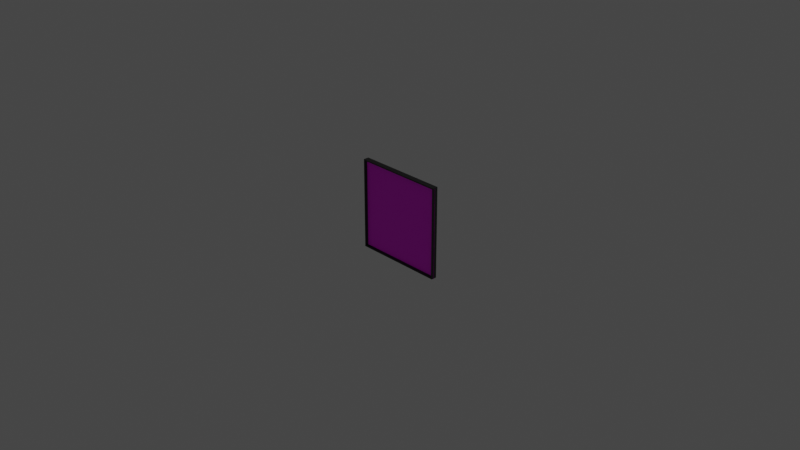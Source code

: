 # Source: Khung_anh_ngang.blend  (saved by Blender 2.90.8; exported with 4.5.12 LTS)
import bpy
from mathutils import Matrix  # noqa: F401  (used for matrix-valued properties, if any)

bpy.ops.wm.read_factory_settings(use_empty=True)
scene = bpy.context.scene
scene.name = 'Scene'

# ---- collections
col_collection = bpy.data.collections.new('Collection'); scene.collection.children.link(col_collection)

# ---- images (referenced by path relative to the original .blend; pixels are not part of the script)
import os
ASSET_DIR = os.environ.get("B2B_ASSET_DIR", "")  # directory of the original .blend (textures are referenced by path, not embedded)
HERE = os.path.dirname(os.path.abspath(__file__))  # packed textures are extracted next to this script under _unpacked/

def load_image(name, relpath, width, height, colorspace="sRGB"):
    """Load a texture the original file referenced (path relative to the .blend, or extracted next to this script)."""
    p = next((c for c in (os.path.join(HERE, relpath), os.path.join(ASSET_DIR, relpath)) if relpath and os.path.exists(c)), "")
    if p:
        img = bpy.data.images.load(p, check_existing=True)
        img.name = name
    else:  # same state as the original file: an image datablock whose file is absent (Cycles renders it pink)
        img = bpy.data.images.new(name, width, height)
        img.source = "FILE"
        img.filepath = "//" + (relpath or name)
    img.colorspace_settings.name = colorspace
    return img
img_1_png = load_image('1.png', 'Texture/1.png', 1024, 1024, 'sRGB')

# ---- materials (node trees are filled in below, after node groups)
mat_material = bpy.data.materials.new('Material')
mat_material.alpha_threshold = 0.0
mat_material.use_transparent_shadow = False
mat_material.line_color = (0.0, 0.0, 0.0, 1.0)
mat_material_001 = bpy.data.materials.new('Material.001')
mat_material_001.use_transparent_shadow = False

# ---- material node trees
mat_material.use_nodes = True; mat_material.node_tree.nodes.clear()
_N = mat_material.node_tree.nodes; _L = mat_material.node_tree.links
n0 = _N.new('ShaderNodeOutputMaterial'); n0.name = 'Material Output'; n0.location = (300, 300)
n1 = _N.new('ShaderNodeBsdfPrincipled'); n1.name = 'Principled BSDF'; n1.location = (10, 300)
n1.distribution = 'GGX'
n1.subsurface_method = 'BURLEY'
n1.inputs[0].default_value = (0.00367, 0.00367, 0.00367, 1.0)
n1.inputs[2].default_value = 0.4
n1.inputs[3].default_value = 1.45
n1.inputs[27].default_value = (0.0, 0.0, 0.0, 1.0)
n1.inputs[28].default_value = 1.0
_L.new(n1.outputs[0], n0.inputs[0])
n0.is_active_output = True
mat_material_001.use_nodes = True; mat_material_001.node_tree.nodes.clear()
_N = mat_material_001.node_tree.nodes; _L = mat_material_001.node_tree.links
n0 = _N.new('ShaderNodeBsdfPrincipled'); n0.name = 'Principled BSDF'; n0.location = (10, 300)
n0.distribution = 'GGX'
n0.subsurface_method = 'BURLEY'
n0.inputs[3].default_value = 1.45
n0.inputs[27].default_value = (0.0, 0.0, 0.0, 1.0)
n0.inputs[28].default_value = 1.0
n1 = _N.new('ShaderNodeOutputMaterial'); n1.name = 'Material Output'; n1.location = (300, 300)
n2 = _N.new('ShaderNodeTexImage'); n2.name = 'Image Texture'; n2.location = (-490, 123)
n2.image = img_1_png
_L.new(n0.outputs[0], n1.inputs[0])
_L.new(n2.outputs[0], n0.inputs[0])
n1.is_active_output = True

# ---- world
world_world = bpy.data.worlds.new('World'); scene.world = world_world
world_world.use_nodes = True; world_world.node_tree.nodes.clear()
_N = world_world.node_tree.nodes; _L = world_world.node_tree.links
n0 = _N.new('ShaderNodeOutputWorld'); n0.name = 'World Output'; n0.location = (300, 300)
n1 = _N.new('ShaderNodeBackground'); n1.name = 'Background'; n1.location = (10, 300)
n1.inputs[0].default_value = (0.05088, 0.05088, 0.05088, 1.0)
_L.new(n1.outputs[0], n0.inputs[0])
n0.is_active_output = True
world_world.color = (0.05088, 0.05088, 0.05088)
world_world.use_sun_shadow = False
world_world.sun_shadow_jitter_overblur = 0.0

# ---- cameras
cam_camera = bpy.data.cameras.new('Camera')
cam_camera.clip_end = 100.0
cam_camera.ortho_scale = 7.314

# ---- lights
light_light = bpy.data.lights.new('Light', 'POINT')
light_light.transmission_factor = 0.0
light_light.energy = 1000.0
light_light.shadow_soft_size = 0.1
light_light.shadow_maximum_resolution = 0.006
light_light.use_absolute_resolution = True

# ---- meshes
me_cube = bpy.data.meshes.new('Cube')
me_cube.from_pydata([(0.08133, 1.0, 15.22), (0.08133, -1.0, 15.22), (0.08133, 1.0, -14.78), (0.08133, -1.0, -14.78), (-0.052, -1.0, 15.22), (-0.052, -1.0, -14.78), (-0.052, 1.0, 15.22), (-0.052, 1.0, -14.78), (-0.052, -0.9755, 14.85), (-0.052, -0.9755, -14.41), (-0.052, 0.9755, 14.85), (-0.052, 0.9755, -14.41), (0.01467, 0.951, 14.49), (0.01467, -0.951, 14.49), (0.01467, 0.951, -14.05), (0.01467, -0.951, -14.05)], [], [(1, 4, 5, 3), (3, 5, 7, 2), (2, 0, 1, 3), (0, 6, 4, 1), (2, 7, 6, 0), (8, 9, 5, 4), (10, 8, 4, 6), (9, 11, 7, 5), (11, 10, 6, 7), (12, 14, 15, 13), (9, 8, 13, 15), (11, 9, 15, 14), (10, 11, 14, 12), (8, 10, 12, 13)])
_uv = me_cube.uv_layers.new(name='UVMap')
_uv.uv.foreach_set('vector', [0.375, 0.75, 0.625, 0.75, 0.625, 1.0, 0.375, 1.0, 0.375, 0.0, 0.625, 0.0, 0.625, 0.25, 0.375, 0.25, 0.125, 0.5, 0.375, 0.5, 0.375, 0.75, 0.125, 0.75, 0.375, 0.5, 0.625, 0.5, 0.625, 0.75, 0.375, 0.75, 0.375, 0.25, 0.625, 0.25, 0.625, 0.5, 0.375, 0.5, 0.6281, 0.7469, 0.8719, 0.7469, 0.875, 0.75, 0.625, 0.75, 0.6281, 0.5031, 0.6281, 0.7469, 0.625, 0.75, 0.625, 0.5, 0.8719, 0.7469, 0.8719, 0.5031, 0.875, 0.5, 0.875, 0.75, 0.8719, 0.5031, 0.6281, 0.5031, 0.625, 0.5, 0.875, 0.5, 0.6311, 0.5061, 0.8689, 0.5061, 0.8689, 0.7439, 0.6311, 0.7439, 0.8719, 0.7469, 0.6281, 0.7469, 0.6311, 0.7439, 0.8689, 0.7439, 0.8719, 0.5031, 0.8719, 0.7469, 0.8689, 0.7439, 0.8689, 0.5061, 0.6281, 0.5031, 0.8719, 0.5031, 0.8689, 0.5061, 0.6311, 0.5061, 0.6281, 0.7469, 0.6281, 0.5031, 0.6311, 0.5061, 0.6311, 0.7439])
me_cube.materials.append(mat_material)
me_cube.use_remesh_preserve_volume = False
me_cube.use_remesh_preserve_attributes = False
me_cube.use_mirror_vertex_groups = False
me_cube.update()
me_plane = bpy.data.meshes.new('Plane')
me_plane.from_pydata([(0.008362, -1.0, -0.1423), (0.008363, -1.0, 0.1447), (0.008362, 1.0, -0.1423), (0.008362, 1.0, 0.1447)], [], [(0, 1, 3, 2)])
_uv = me_plane.uv_layers.new(name='UVMap')
_uv.uv.foreach_set('vector', [0.0, 0.0, 1.0, 0.0, 1.0, 1.0, 0.0, 1.0])
me_plane.materials.append(mat_material_001)
me_plane.use_remesh_fix_poles = True
me_plane.use_remesh_preserve_attributes = False
me_plane.use_mirror_vertex_groups = False
me_plane.update()

# ---- objects
ob_cube = bpy.data.objects.new('Cube', me_cube)
ob_light = bpy.data.objects.new('Light', light_light)
ob_camera = bpy.data.objects.new('Camera', cam_camera)
ob_plane = bpy.data.objects.new('Plane', me_plane)

# ---- transforms, parenting, visibility, modifiers, constraints
ob_cube.location = (0.0, 0.0, 0.0)
ob_cube.rotation_euler = (0.0, -0.0, 1.571)
ob_cube.scale = (0.45, 0.5, 0.03333)
ob_cube.lock_rotations_4d = False
ob_cube.empty_display_type = 'ARROWS'
ob_cube.lineart.crease_threshold = 0.0
ob_light.location = (4.076, 1.005, 5.904)
ob_light.rotation_euler = (0.6503, 0.05522, 1.866)
ob_light.lock_rotations_4d = False
ob_light.empty_display_type = 'ARROWS'
ob_light.color = (0.0, 0.0, 0.0, 0.0)
ob_light.lineart.crease_threshold = 0.0
ob_camera.location = (7.359, -6.926, 4.958)
ob_camera.rotation_euler = (1.109, 0.0, 0.8149)
ob_camera.lock_rotations_4d = False
ob_camera.empty_display_type = 'ARROWS'
ob_camera.color = (0.0, 0.0, 0.0, 0.0)
ob_camera.display_type = 'WIRE'
ob_camera.lineart.crease_threshold = 0.0
ob_plane.parent = ob_cube
ob_plane.matrix_parent_inverse = Matrix(((6.667, -0.0, 0.0, -0.0), (-0.0, 5.0, -0.0, 0.0), (0.0, -0.0, 100.0, -0.0), (-0.0, 0.0, -0.0, 1.0)))
ob_plane.location = (0.0, 0.0, 0.001)
ob_plane.rotation_euler = (1.571, 0.0, 0.0)
ob_plane.scale = (0.0, 0.15, 1.394)
ob_plane.lineart.crease_threshold = 0.0

# ---- collection membership
col_collection.objects.link(ob_cube)
col_collection.objects.link(ob_light)
col_collection.objects.link(ob_camera)
col_collection.objects.link(ob_plane)

# ---- scene / render settings (as saved in the file)
scene.camera = ob_camera
scene.frame_start = 1; scene.frame_end = 250; scene.frame_set(1)
scene.render.engine = 'BLENDER_EEVEE_NEXT'
scene.cycles.use_denoising = False
scene.cycles.samples = 128
scene.cycles.sampling_pattern = 'TABULATED_SOBOL'
scene.cycles.use_adaptive_sampling = False
scene.cycles.use_light_tree = False
scene.view_settings.view_transform = 'Filmic'
bpy.context.view_layer.update()
